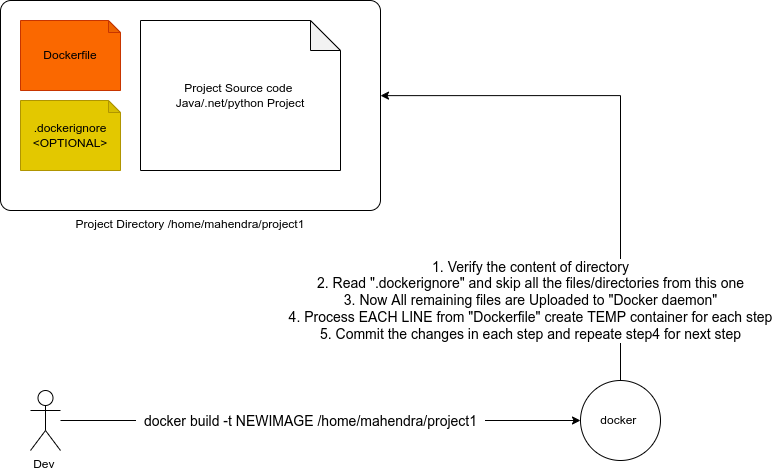

The diagram above was exported from draw.io. Its source (the exported page's mxGraphModel, read from the mxfile embedded in the PNG):
<mxGraphModel dx="1294" dy="696" grid="1" gridSize="10" guides="1" tooltips="1" connect="1" arrows="1" fold="1" page="1" pageScale="1" pageWidth="827" pageHeight="1169" math="0" shadow="0">
  <root>
    <mxCell id="x9uJVZ6-gAZHm3MHDcVe-0" />
    <mxCell id="x9uJVZ6-gAZHm3MHDcVe-1" parent="x9uJVZ6-gAZHm3MHDcVe-0" />
    <mxCell id="x9uJVZ6-gAZHm3MHDcVe-2" value="Project Directory /home/mahendra/project1" style="rounded=1;whiteSpace=wrap;html=1;arcSize=5;labelPosition=center;verticalLabelPosition=bottom;align=center;verticalAlign=top;" vertex="1" parent="x9uJVZ6-gAZHm3MHDcVe-1">
      <mxGeometry x="20" y="40" width="380" height="210" as="geometry" />
    </mxCell>
    <mxCell id="x9uJVZ6-gAZHm3MHDcVe-3" value="Dockerfile" style="shape=note;whiteSpace=wrap;html=1;backgroundOutline=1;darkOpacity=0.05;size=12;fillColor=#fa6800;fontColor=#000000;strokeColor=#C73500;" vertex="1" parent="x9uJVZ6-gAZHm3MHDcVe-1">
      <mxGeometry x="40" y="60" width="100" height="70" as="geometry" />
    </mxCell>
    <mxCell id="x9uJVZ6-gAZHm3MHDcVe-4" value=".dockerignore&lt;br&gt;&amp;lt;OPTIONAL&amp;gt;" style="shape=note;whiteSpace=wrap;html=1;backgroundOutline=1;darkOpacity=0.05;size=12;fillColor=#e3c800;fontColor=#000000;strokeColor=#B09500;" vertex="1" parent="x9uJVZ6-gAZHm3MHDcVe-1">
      <mxGeometry x="40" y="140" width="100" height="70" as="geometry" />
    </mxCell>
    <mxCell id="x9uJVZ6-gAZHm3MHDcVe-5" value="Project Source code&amp;nbsp;&lt;br&gt;Java/.net/python Project" style="shape=note;whiteSpace=wrap;html=1;backgroundOutline=1;darkOpacity=0.05;" vertex="1" parent="x9uJVZ6-gAZHm3MHDcVe-1">
      <mxGeometry x="160" y="60" width="200" height="150" as="geometry" />
    </mxCell>
    <mxCell id="x9uJVZ6-gAZHm3MHDcVe-8" style="edgeStyle=orthogonalEdgeStyle;rounded=0;orthogonalLoop=1;jettySize=auto;html=1;" edge="1" parent="x9uJVZ6-gAZHm3MHDcVe-1" source="x9uJVZ6-gAZHm3MHDcVe-6" target="x9uJVZ6-gAZHm3MHDcVe-7">
      <mxGeometry relative="1" as="geometry" />
    </mxCell>
    <mxCell id="x9uJVZ6-gAZHm3MHDcVe-9" value="&lt;font style=&quot;font-size: 14px&quot;&gt;&amp;nbsp; docker build -t NEWIMAGE /home/mahendra/project1&amp;nbsp;&amp;nbsp;&lt;/font&gt;" style="edgeLabel;html=1;align=center;verticalAlign=middle;resizable=0;points=[];" vertex="1" connectable="0" parent="x9uJVZ6-gAZHm3MHDcVe-8">
      <mxGeometry x="-0.0407" relative="1" as="geometry">
        <mxPoint as="offset" />
      </mxGeometry>
    </mxCell>
    <mxCell id="x9uJVZ6-gAZHm3MHDcVe-6" value="Dev&amp;nbsp;" style="shape=umlActor;verticalLabelPosition=bottom;verticalAlign=top;html=1;outlineConnect=0;" vertex="1" parent="x9uJVZ6-gAZHm3MHDcVe-1">
      <mxGeometry x="50" y="430" width="30" height="60" as="geometry" />
    </mxCell>
    <mxCell id="x9uJVZ6-gAZHm3MHDcVe-10" value="1. Verify the content of directory&lt;br&gt;2. Read &quot;.dockerignore&quot; and skip all the files/directories from this one&lt;br&gt;3. Now All remaining files are Uploaded to &quot;Docker daemon&quot;&lt;br&gt;4. Process EACH LINE from &quot;Dockerfile&quot; create TEMP container for each step&lt;br&gt;5. Commit the changes in each step and repeate step4 for next step" style="edgeStyle=orthogonalEdgeStyle;rounded=0;orthogonalLoop=1;jettySize=auto;html=1;entryX=1;entryY=0.453;entryDx=0;entryDy=0;entryPerimeter=0;fontSize=14;" edge="1" parent="x9uJVZ6-gAZHm3MHDcVe-1" source="x9uJVZ6-gAZHm3MHDcVe-7" target="x9uJVZ6-gAZHm3MHDcVe-2">
      <mxGeometry x="-0.6952" y="90" relative="1" as="geometry">
        <Array as="points">
          <mxPoint x="640" y="135" />
        </Array>
        <mxPoint as="offset" />
      </mxGeometry>
    </mxCell>
    <mxCell id="x9uJVZ6-gAZHm3MHDcVe-7" value="docker&amp;nbsp;" style="ellipse;whiteSpace=wrap;html=1;aspect=fixed;" vertex="1" parent="x9uJVZ6-gAZHm3MHDcVe-1">
      <mxGeometry x="600" y="420" width="80" height="80" as="geometry" />
    </mxCell>
  </root>
</mxGraphModel>